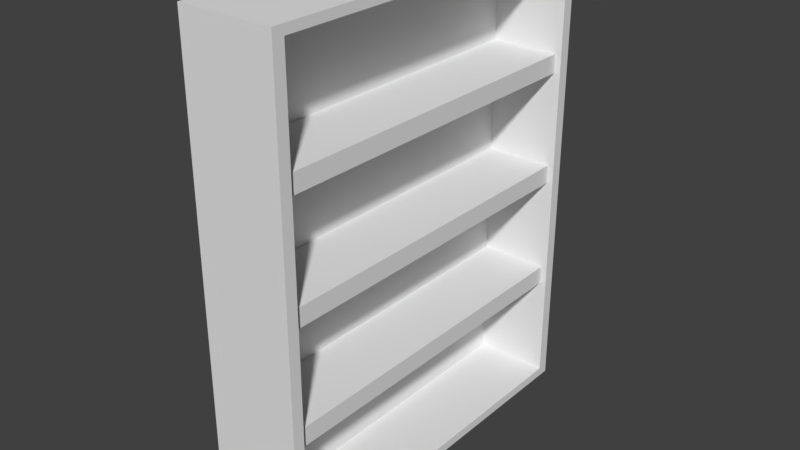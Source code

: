 # Source: Bookcase.blend  (saved by Blender 2.79.0; exported with 4.5.12 LTS)
import bpy
from mathutils import Matrix  # noqa: F401  (used for matrix-valued properties, if any)

bpy.ops.wm.read_factory_settings(use_empty=True)
scene = bpy.context.scene
scene.name = 'Scene'

# ---- collections
col_collection_1 = bpy.data.collections.new('Collection 1'); scene.collection.children.link(col_collection_1)

# ---- world
world_world = bpy.data.worlds.new('World'); scene.world = world_world
world_world.color = (0.05088, 0.05088, 0.05088)
world_world.use_sun_shadow = False
world_world.sun_shadow_jitter_overblur = 0.0
world_world.cycles.sampling_method = 'MANUAL'

# ---- meshes
me_cube_001 = bpy.data.meshes.new('Cube.001')
me_cube_001.from_pydata([(-1.0, -4.0, 0.0), (-1.0, -4.0, 10.0), (-1.0, 4.0, 0.0), (-1.0, 4.0, 10.0), (1.0, -4.0, 0.0), (1.0, -4.0, 10.0), (1.0, 4.0, 0.0), (1.0, 4.0, 10.0), (1.0, 3.756, 9.812), (1.0, 3.756, 0.1884), (1.0, -3.756, 0.1884), (1.0, -3.756, 9.812), (-0.5804, 3.756, 9.812), (-0.5804, 3.756, 0.1884), (-0.5804, -3.756, 0.1884), (-0.5804, -3.756, 9.812), (-1.0, -4.0, 5.0), (-1.0, 4.0, 5.0), (1.0, 4.0, 5.0), (1.0, -4.0, 5.0), (1.0, 3.756, 5.0), (1.0, -3.756, 5.0), (0.8713, 3.756, 2.397), (0.8713, 3.756, 2.791), (-1.0, 4.0, 2.5), (1.0, 4.0, 2.5), (1.0, -4.0, 2.5), (1.0, 3.756, 2.594), (1.0, -3.756, 2.594), (0.8713, -3.756, 5.197), (0.8713, -3.756, 4.803), (-1.0, -4.0, 2.5), (-1.0, -4.0, 7.5), (-1.0, 4.0, 7.5), (1.0, 4.0, 7.5), (1.0, -4.0, 7.5), (1.0, 3.756, 7.406), (1.0, -3.756, 7.406), (0.8713, 3.756, 4.803), (0.8713, 3.756, 5.197), (-0.5804, 3.756, 5.197), (-0.5804, 3.756, 4.803), (-0.3836, 3.756, 5.0), (-0.5804, -3.756, 4.803), (-0.5804, -3.756, 5.197), (-0.3836, -3.756, 5.0), (-0.5804, 3.756, 2.791), (-0.5804, 3.756, 2.397), (-0.3836, 3.756, 2.594), (-0.5804, -3.756, 2.397), (-0.5804, -3.756, 2.791), (-0.3836, -3.756, 2.594), (-0.5804, 3.756, 7.603), (-0.5804, 3.756, 7.209), (-0.3836, 3.756, 7.406), (-0.5804, -3.756, 7.209), (-0.5804, -3.756, 7.603), (-0.3836, -3.756, 7.406), (0.8713, -3.756, 2.397), (0.8713, -3.756, 2.791), (0.8713, 3.756, 7.603), (0.8713, 3.756, 7.209), (0.8713, -3.756, 7.209), (0.8713, -3.756, 7.603)], [], [(32, 1, 3, 33), (33, 3, 7, 34), (7, 5, 11, 8), (35, 5, 1, 32), (2, 6, 4, 0), (7, 3, 1, 5), (36, 8, 12, 52, 54), (34, 7, 8, 36), (26, 4, 10, 28), (4, 6, 9, 10), (11, 37, 57, 56, 15), (10, 9, 13, 14), (8, 11, 15, 12), (52, 12, 15, 56), (37, 21, 45, 44, 55, 57), (27, 20, 42, 41, 46, 48), (35, 19, 21, 37), (25, 18, 20, 27), (21, 28, 51, 50, 43, 45), (26, 19, 16, 31), (24, 17, 18, 25), (31, 16, 17, 24), (0, 31, 24, 2), (2, 24, 25, 6), (4, 26, 31, 0), (6, 25, 27, 9), (28, 10, 14, 49, 51), (13, 47, 49, 14), (19, 26, 28, 21), (9, 27, 48, 47, 13), (39, 29, 30, 38), (5, 35, 37, 11), (46, 41, 43, 50), (20, 36, 54, 53, 40, 42), (18, 34, 36, 20), (19, 35, 32, 16), (17, 33, 34, 18), (16, 32, 33, 17), (40, 41, 42), (43, 44, 45), (46, 47, 48), (49, 50, 51), (52, 53, 54), (55, 56, 57), (41, 40, 39, 38), (44, 43, 30, 29), (49, 47, 22, 58), (40, 53, 55, 44), (23, 59, 58, 22), (60, 63, 62, 61), (40, 44, 29, 39), (52, 56, 63, 60), (43, 41, 38, 30), (56, 55, 62, 63), (55, 53, 61, 62), (53, 52, 60, 61), (46, 50, 59, 23), (50, 49, 58, 59), (47, 46, 23, 22)])
me_cube_001.use_remesh_preserve_volume = False
me_cube_001.use_remesh_preserve_attributes = False
me_cube_001.use_mirror_vertex_groups = False
me_cube_001.update()

# ---- objects
ob_cube = bpy.data.objects.new('Cube', me_cube_001)

# ---- transforms, parenting, visibility, modifiers, constraints
ob_cube.location = (0.0, 0.0, 0.0)
ob_cube.lineart.crease_threshold = 0.0

# ---- collection membership
col_collection_1.objects.link(ob_cube)

# ---- scene / render settings (as saved in the file)
scene.frame_start = 1; scene.frame_end = 250; scene.frame_set(1)
scene.render.engine = 'BLENDER_EEVEE_NEXT'
scene.render.resolution_percentage = 50
scene.render.dither_intensity = 0.0
scene.cycles.use_denoising = False
scene.cycles.samples = 128
scene.cycles.sampling_pattern = 'TABULATED_SOBOL'
scene.cycles.use_adaptive_sampling = False
scene.cycles.use_light_tree = False
scene.cycles.blur_glossy = 0.0
scene.cycles.sample_clamp_indirect = 0.0
scene.view_settings.view_transform = 'Standard'
bpy.context.view_layer.update()

# ---- added for rendering (the .blend has no active camera and no usable light): camera, sun
cam_auto = bpy.data.cameras.new('AutoCamera')
cam_auto.lens = 50.0
cam_auto.sensor_width = 36.0
cam_auto.clip_end = 1000.0
ob_auto_camera = bpy.data.objects.new('AutoCamera', cam_auto)
scene.collection.objects.link(ob_auto_camera)
ob_auto_camera.location = (11.9923, -14.3907, 14.5938)
ob_auto_camera.rotation_euler = (1.09748, -7.21219e-08, 0.694738)
scene.camera = ob_auto_camera
light_auto_sun = bpy.data.lights.new('AutoSun', 'SUN')
light_auto_sun.energy = 3.0
light_auto_sun.angle = 0.0523599
ob_auto_sun = bpy.data.objects.new('AutoSun', light_auto_sun)
scene.collection.objects.link(ob_auto_sun)
ob_auto_sun.rotation_euler = (0.872665, 0.174533, 0.523599)
bpy.context.view_layer.update()
